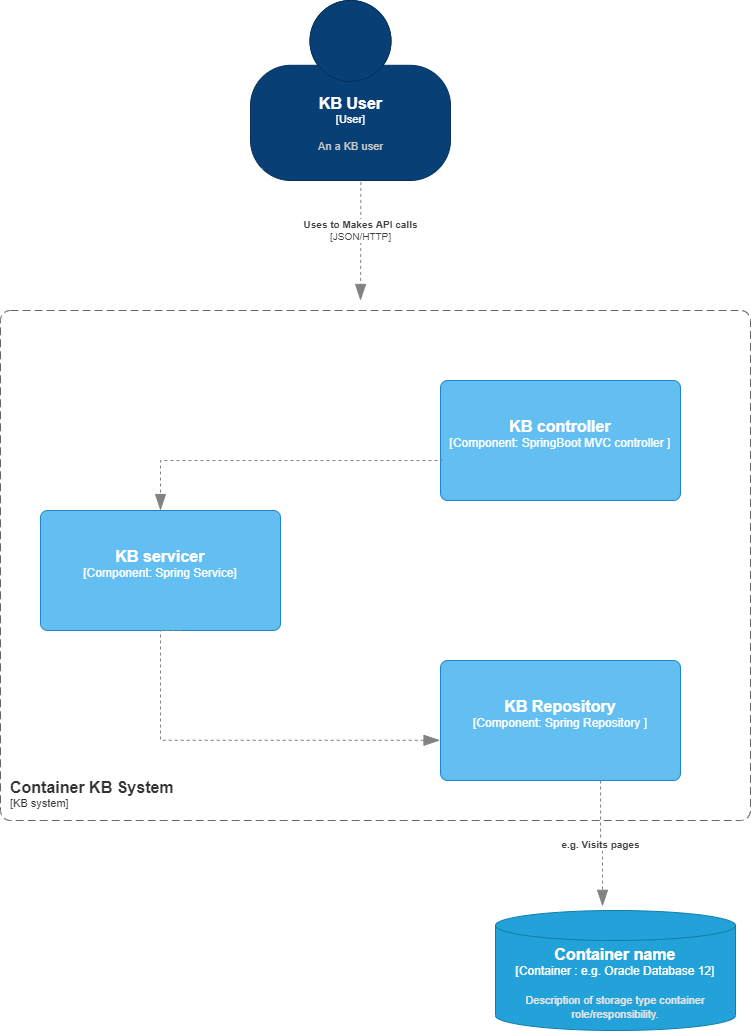

The diagram above was exported from draw.io. Its source (the exported page's mxGraphModel, read from the mxfile embedded in the PNG):
<mxGraphModel dx="1038" dy="1679" grid="1" gridSize="10" guides="1" tooltips="1" connect="1" arrows="1" fold="1" page="1" pageScale="1" pageWidth="850" pageHeight="1100" math="0" shadow="0">
  <root>
    <mxCell id="0" />
    <mxCell id="1" parent="0" />
    <object placeholders="1" c4Name="KB User " c4Type="User" c4Description="An a KB user" label="&lt;font style=&quot;font-size: 16px&quot;&gt;&lt;b&gt;%c4Name%&lt;/b&gt;&lt;/font&gt;&lt;div&gt;[%c4Type%]&lt;/div&gt;&lt;br&gt;&lt;div&gt;&lt;font style=&quot;font-size: 11px&quot;&gt;&lt;font color=&quot;#cccccc&quot;&gt;%c4Description%&lt;/font&gt;&lt;/div&gt;" id="jY7pQHZrbsixCLdlri2I-1">
      <mxCell style="html=1;fontSize=11;dashed=0;whitespace=wrap;fillColor=#083F75;strokeColor=#06315C;fontColor=#ffffff;shape=mxgraph.c4.person2;align=center;metaEdit=1;points=[[0.5,0,0],[1,0.5,0],[1,0.75,0],[0.75,1,0],[0.5,1,0],[0.25,1,0],[0,0.75,0],[0,0.5,0]];resizable=0;" vertex="1" parent="1">
        <mxGeometry x="290" y="-1060" width="200" height="180" as="geometry" />
      </mxCell>
    </object>
    <object placeholders="1" c4Name="Container KB System" c4Type="ContainerScopeBoundary" c4Application="KB system" label="&lt;font style=&quot;font-size: 16px&quot;&gt;&lt;b&gt;&lt;div style=&quot;text-align: left&quot;&gt;%c4Name%&lt;/div&gt;&lt;/b&gt;&lt;/font&gt;&lt;div style=&quot;text-align: left&quot;&gt;[%c4Application%]&lt;/div&gt;" id="jY7pQHZrbsixCLdlri2I-2">
      <mxCell style="rounded=1;fontSize=11;whiteSpace=wrap;html=1;dashed=1;arcSize=20;fillColor=none;strokeColor=#666666;fontColor=#333333;labelBackgroundColor=none;align=left;verticalAlign=bottom;labelBorderColor=none;spacingTop=0;spacing=10;dashPattern=8 4;metaEdit=1;rotatable=0;perimeter=rectanglePerimeter;noLabel=0;labelPadding=0;allowArrows=0;connectable=0;expand=0;recursiveResize=0;editable=1;pointerEvents=0;absoluteArcSize=1;points=[[0.25,0,0],[0.5,0,0],[0.75,0,0],[1,0.25,0],[1,0.5,0],[1,0.75,0],[0.75,1,0],[0.5,1,0],[0.25,1,0],[0,0.75,0],[0,0.5,0],[0,0.25,0]];" vertex="1" parent="1">
        <mxGeometry x="40" y="-750" width="750" height="510" as="geometry" />
      </mxCell>
    </object>
    <object placeholders="1" c4Type="Uses" c4Technology="JSON/HTTP" c4Description=" Uses to Makes API calls" label="&lt;div style=&quot;text-align: left&quot;&gt;&lt;div style=&quot;text-align: center&quot;&gt;&lt;b&gt;%c4Description%&lt;/b&gt;&lt;/div&gt;&lt;div style=&quot;text-align: center&quot;&gt;[%c4Technology%]&lt;/div&gt;&lt;/div&gt;" id="jY7pQHZrbsixCLdlri2I-4">
      <mxCell style="endArrow=blockThin;html=1;fontSize=10;fontColor=#404040;strokeWidth=1;endFill=1;strokeColor=#828282;elbow=vertical;metaEdit=1;endSize=14;startSize=14;jumpStyle=arc;jumpSize=16;rounded=0;edgeStyle=orthogonalEdgeStyle;dashed=1;exitX=0.552;exitY=1.008;exitDx=0;exitDy=0;exitPerimeter=0;" edge="1" parent="1" source="jY7pQHZrbsixCLdlri2I-1">
        <mxGeometry x="-0.1572" width="240" relative="1" as="geometry">
          <mxPoint x="400" y="-850" as="sourcePoint" />
          <mxPoint x="400" y="-760" as="targetPoint" />
          <mxPoint y="-1" as="offset" />
        </mxGeometry>
      </mxCell>
    </object>
    <object placeholders="1" c4Name="KB controller " c4Type="Component" c4Technology="SpringBoot MVC controller " c4Description="" label="&lt;font style=&quot;font-size: 16px&quot;&gt;&lt;b&gt;%c4Name%&lt;/b&gt;&lt;/font&gt;&lt;div&gt;[%c4Type%: %c4Technology%]&lt;/div&gt;&lt;br&gt;&lt;div&gt;&lt;font style=&quot;font-size: 11px&quot;&gt;%c4Description%&lt;/font&gt;&lt;/div&gt;" id="jY7pQHZrbsixCLdlri2I-8">
      <mxCell style="rounded=1;whiteSpace=wrap;html=1;labelBackgroundColor=none;fillColor=#63BEF2;fontColor=#ffffff;align=center;arcSize=6;strokeColor=#2086C9;metaEdit=1;resizable=0;points=[[0.25,0,0],[0.5,0,0],[0.75,0,0],[1,0.25,0],[1,0.5,0],[1,0.75,0],[0.75,1,0],[0.5,1,0],[0.25,1,0],[0,0.75,0],[0,0.5,0],[0,0.25,0]];" vertex="1" parent="1">
        <mxGeometry x="480" y="-680" width="240" height="120" as="geometry" />
      </mxCell>
    </object>
    <object placeholders="1" c4Name="KB servicer " c4Type="Component" c4Technology="Spring Service" c4Description="" label="&lt;font style=&quot;font-size: 16px&quot;&gt;&lt;b&gt;%c4Name%&lt;/b&gt;&lt;/font&gt;&lt;div&gt;[%c4Type%: %c4Technology%]&lt;/div&gt;&lt;br&gt;&lt;div&gt;&lt;font style=&quot;font-size: 11px&quot;&gt;%c4Description%&lt;/font&gt;&lt;/div&gt;" id="jY7pQHZrbsixCLdlri2I-9">
      <mxCell style="rounded=1;whiteSpace=wrap;html=1;labelBackgroundColor=none;fillColor=#63BEF2;fontColor=#ffffff;align=center;arcSize=6;strokeColor=#2086C9;metaEdit=1;resizable=0;points=[[0.25,0,0],[0.5,0,0],[0.75,0,0],[1,0.25,0],[1,0.5,0],[1,0.75,0],[0.75,1,0],[0.5,1,0],[0.25,1,0],[0,0.75,0],[0,0.5,0],[0,0.25,0]];" vertex="1" parent="1">
        <mxGeometry x="80" y="-550" width="240" height="120" as="geometry" />
      </mxCell>
    </object>
    <object placeholders="1" c4Type="Container name" c4Container="Container " c4Technology="e.g. Oracle Database 12" c4Description="Description of storage type container role/responsibility." label="&lt;font style=&quot;font-size: 16px&quot;&gt;&lt;b&gt;%c4Type%&lt;/font&gt;&lt;div&gt;[%c4Container%:&amp;nbsp;%c4Technology%]&lt;/div&gt;&lt;br&gt;&lt;div&gt;&lt;font style=&quot;font-size: 11px&quot;&gt;&lt;font color=&quot;#E6E6E6&quot;&gt;%c4Description%&lt;/font&gt;&lt;/div&gt;" id="jY7pQHZrbsixCLdlri2I-10">
      <mxCell style="shape=cylinder3;size=15;whiteSpace=wrap;html=1;boundedLbl=1;rounded=0;labelBackgroundColor=none;fillColor=#23A2D9;fontSize=12;fontColor=#ffffff;align=center;strokeColor=#0E7DAD;metaEdit=1;points=[[0.5,0,0],[1,0.25,0],[1,0.5,0],[1,0.75,0],[0.5,1,0],[0,0.75,0],[0,0.5,0],[0,0.25,0]];resizable=0;" vertex="1" parent="1">
        <mxGeometry x="535" y="-150" width="240" height="120" as="geometry" />
      </mxCell>
    </object>
    <object placeholders="1" c4Name="KB Repository " c4Type="Component" c4Technology="Spring Repository " c4Description="" label="&lt;font style=&quot;font-size: 16px&quot;&gt;&lt;b&gt;%c4Name%&lt;/b&gt;&lt;/font&gt;&lt;div&gt;[%c4Type%: %c4Technology%]&lt;/div&gt;&lt;br&gt;&lt;div&gt;&lt;font style=&quot;font-size: 11px&quot;&gt;%c4Description%&lt;/font&gt;&lt;/div&gt;" id="jY7pQHZrbsixCLdlri2I-11">
      <mxCell style="rounded=1;whiteSpace=wrap;html=1;labelBackgroundColor=none;fillColor=#63BEF2;fontColor=#ffffff;align=center;arcSize=6;strokeColor=#2086C9;metaEdit=1;resizable=0;points=[[0.25,0,0],[0.5,0,0],[0.75,0,0],[1,0.25,0],[1,0.5,0],[1,0.75,0],[0.75,1,0],[0.5,1,0],[0.25,1,0],[0,0.75,0],[0,0.5,0],[0,0.25,0]];" vertex="1" parent="1">
        <mxGeometry x="480" y="-400" width="240" height="120" as="geometry" />
      </mxCell>
    </object>
    <object placeholders="1" c4Type="Relationship" id="jY7pQHZrbsixCLdlri2I-12">
      <mxCell style="endArrow=blockThin;html=1;fontSize=10;fontColor=#404040;strokeWidth=1;endFill=1;strokeColor=#828282;elbow=vertical;metaEdit=1;endSize=14;startSize=14;jumpStyle=arc;jumpSize=16;rounded=0;edgeStyle=orthogonalEdgeStyle;dashed=1;exitX=0.005;exitY=0.652;exitDx=0;exitDy=0;exitPerimeter=0;" edge="1" parent="1" source="jY7pQHZrbsixCLdlri2I-8" target="jY7pQHZrbsixCLdlri2I-9">
        <mxGeometry width="240" relative="1" as="geometry">
          <mxPoint x="300" y="-350" as="sourcePoint" />
          <mxPoint x="540" y="-350" as="targetPoint" />
          <Array as="points">
            <mxPoint x="481" y="-600" />
            <mxPoint x="200" y="-600" />
          </Array>
        </mxGeometry>
      </mxCell>
    </object>
    <object placeholders="1" c4Type="Relationship" id="jY7pQHZrbsixCLdlri2I-15">
      <mxCell style="endArrow=blockThin;html=1;fontSize=10;fontColor=#404040;strokeWidth=1;endFill=1;strokeColor=#828282;elbow=vertical;metaEdit=1;endSize=14;startSize=14;jumpStyle=arc;jumpSize=16;rounded=0;edgeStyle=orthogonalEdgeStyle;dashed=1;entryX=-0.002;entryY=0.665;entryDx=0;entryDy=0;entryPerimeter=0;" edge="1" parent="1" target="jY7pQHZrbsixCLdlri2I-11">
        <mxGeometry width="240" relative="1" as="geometry">
          <mxPoint x="220" y="-430" as="sourcePoint" />
          <mxPoint x="450" y="-320" as="targetPoint" />
          <Array as="points">
            <mxPoint x="200" y="-430" />
            <mxPoint x="200" y="-320" />
          </Array>
        </mxGeometry>
      </mxCell>
    </object>
    <object placeholders="1" c4Type="Relationship" c4Description="e.g. Visits pages" label="&lt;div style=&quot;text-align: left&quot;&gt;&lt;div style=&quot;text-align: center&quot;&gt;&lt;b&gt;%c4Description%&lt;/b&gt;&lt;/div&gt;" id="jY7pQHZrbsixCLdlri2I-16">
      <mxCell style="endArrow=blockThin;html=1;fontSize=10;fontColor=#404040;strokeWidth=1;endFill=1;strokeColor=#828282;elbow=vertical;metaEdit=1;endSize=14;startSize=14;jumpStyle=arc;jumpSize=16;rounded=0;edgeStyle=orthogonalEdgeStyle;dashed=1;exitX=0.667;exitY=1;exitDx=0;exitDy=0;exitPerimeter=0;entryX=0.446;entryY=-0.035;entryDx=0;entryDy=0;entryPerimeter=0;" edge="1" parent="1" source="jY7pQHZrbsixCLdlri2I-11" target="jY7pQHZrbsixCLdlri2I-10">
        <mxGeometry width="240" relative="1" as="geometry">
          <mxPoint x="300" y="-150" as="sourcePoint" />
          <mxPoint x="540" y="-150" as="targetPoint" />
          <Array as="points">
            <mxPoint x="640" y="-215" />
            <mxPoint x="642" y="-215" />
          </Array>
        </mxGeometry>
      </mxCell>
    </object>
  </root>
</mxGraphModel>